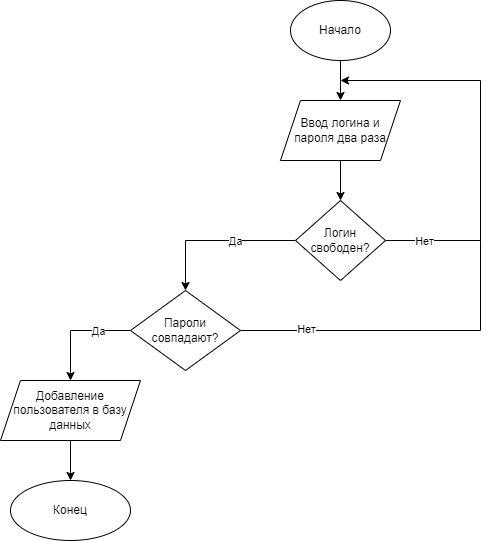

The diagram above was exported from draw.io. Its source (the exported page's mxGraphModel, read from the mxfile embedded in the PNG):
<mxGraphModel dx="1038" dy="579" grid="1" gridSize="10" guides="1" tooltips="1" connect="1" arrows="1" fold="1" page="1" pageScale="1" pageWidth="827" pageHeight="1169" math="0" shadow="0">
  <root>
    <mxCell id="0" />
    <mxCell id="1" parent="0" />
    <mxCell id="oKvwqHZ2i-mcIFlLcBFp-4" value="" style="edgeStyle=orthogonalEdgeStyle;rounded=0;orthogonalLoop=1;jettySize=auto;html=1;" edge="1" parent="1" source="oKvwqHZ2i-mcIFlLcBFp-2" target="oKvwqHZ2i-mcIFlLcBFp-3">
      <mxGeometry relative="1" as="geometry" />
    </mxCell>
    <mxCell id="oKvwqHZ2i-mcIFlLcBFp-2" value="Начало" style="ellipse;whiteSpace=wrap;html=1;" vertex="1" parent="1">
      <mxGeometry x="350" y="120" width="100" height="60" as="geometry" />
    </mxCell>
    <mxCell id="oKvwqHZ2i-mcIFlLcBFp-6" value="" style="edgeStyle=orthogonalEdgeStyle;rounded=0;orthogonalLoop=1;jettySize=auto;html=1;" edge="1" parent="1" source="oKvwqHZ2i-mcIFlLcBFp-3" target="oKvwqHZ2i-mcIFlLcBFp-5">
      <mxGeometry relative="1" as="geometry" />
    </mxCell>
    <mxCell id="oKvwqHZ2i-mcIFlLcBFp-3" value="Ввод логина и пароля два раза" style="shape=parallelogram;perimeter=parallelogramPerimeter;whiteSpace=wrap;html=1;fixedSize=1;" vertex="1" parent="1">
      <mxGeometry x="340" y="220" width="120" height="60" as="geometry" />
    </mxCell>
    <mxCell id="oKvwqHZ2i-mcIFlLcBFp-7" style="edgeStyle=orthogonalEdgeStyle;rounded=0;orthogonalLoop=1;jettySize=auto;html=1;exitX=1;exitY=0.5;exitDx=0;exitDy=0;" edge="1" parent="1" source="oKvwqHZ2i-mcIFlLcBFp-5">
      <mxGeometry relative="1" as="geometry">
        <mxPoint x="400" y="200" as="targetPoint" />
        <Array as="points">
          <mxPoint x="540" y="360" />
          <mxPoint x="540" y="200" />
        </Array>
      </mxGeometry>
    </mxCell>
    <mxCell id="oKvwqHZ2i-mcIFlLcBFp-8" value="Нет" style="edgeLabel;html=1;align=center;verticalAlign=middle;resizable=0;points=[];" vertex="1" connectable="0" parent="oKvwqHZ2i-mcIFlLcBFp-7">
      <mxGeometry x="-0.808" relative="1" as="geometry">
        <mxPoint as="offset" />
      </mxGeometry>
    </mxCell>
    <mxCell id="oKvwqHZ2i-mcIFlLcBFp-10" value="" style="edgeStyle=orthogonalEdgeStyle;rounded=0;orthogonalLoop=1;jettySize=auto;html=1;" edge="1" parent="1" source="oKvwqHZ2i-mcIFlLcBFp-5" target="oKvwqHZ2i-mcIFlLcBFp-9">
      <mxGeometry relative="1" as="geometry" />
    </mxCell>
    <mxCell id="oKvwqHZ2i-mcIFlLcBFp-11" value="Да" style="edgeLabel;html=1;align=center;verticalAlign=middle;resizable=0;points=[];" vertex="1" connectable="0" parent="oKvwqHZ2i-mcIFlLcBFp-10">
      <mxGeometry x="-0.235" relative="1" as="geometry">
        <mxPoint as="offset" />
      </mxGeometry>
    </mxCell>
    <mxCell id="oKvwqHZ2i-mcIFlLcBFp-5" value="Логин свободен?" style="rhombus;whiteSpace=wrap;html=1;" vertex="1" parent="1">
      <mxGeometry x="355" y="320" width="90" height="80" as="geometry" />
    </mxCell>
    <mxCell id="oKvwqHZ2i-mcIFlLcBFp-12" style="edgeStyle=orthogonalEdgeStyle;rounded=0;orthogonalLoop=1;jettySize=auto;html=1;exitX=1;exitY=0.5;exitDx=0;exitDy=0;endArrow=none;endFill=0;" edge="1" parent="1" source="oKvwqHZ2i-mcIFlLcBFp-9">
      <mxGeometry relative="1" as="geometry">
        <mxPoint x="540" y="360" as="targetPoint" />
      </mxGeometry>
    </mxCell>
    <mxCell id="oKvwqHZ2i-mcIFlLcBFp-13" value="Нет" style="edgeLabel;html=1;align=center;verticalAlign=middle;resizable=0;points=[];" vertex="1" connectable="0" parent="oKvwqHZ2i-mcIFlLcBFp-12">
      <mxGeometry x="-0.6036" y="2" relative="1" as="geometry">
        <mxPoint as="offset" />
      </mxGeometry>
    </mxCell>
    <mxCell id="oKvwqHZ2i-mcIFlLcBFp-15" style="edgeStyle=orthogonalEdgeStyle;rounded=0;orthogonalLoop=1;jettySize=auto;html=1;exitX=0;exitY=0.5;exitDx=0;exitDy=0;endArrow=classic;endFill=1;" edge="1" parent="1" source="oKvwqHZ2i-mcIFlLcBFp-9" target="oKvwqHZ2i-mcIFlLcBFp-14">
      <mxGeometry relative="1" as="geometry" />
    </mxCell>
    <mxCell id="oKvwqHZ2i-mcIFlLcBFp-16" value="Да" style="edgeLabel;html=1;align=center;verticalAlign=middle;resizable=0;points=[];" vertex="1" connectable="0" parent="oKvwqHZ2i-mcIFlLcBFp-15">
      <mxGeometry x="-0.248" y="2" relative="1" as="geometry">
        <mxPoint x="8" y="-2" as="offset" />
      </mxGeometry>
    </mxCell>
    <mxCell id="oKvwqHZ2i-mcIFlLcBFp-9" value="Пароли совпадают?" style="rhombus;whiteSpace=wrap;html=1;" vertex="1" parent="1">
      <mxGeometry x="190" y="410" width="110" height="80" as="geometry" />
    </mxCell>
    <mxCell id="oKvwqHZ2i-mcIFlLcBFp-18" value="" style="edgeStyle=orthogonalEdgeStyle;rounded=0;orthogonalLoop=1;jettySize=auto;html=1;endArrow=classic;endFill=1;" edge="1" parent="1" source="oKvwqHZ2i-mcIFlLcBFp-14" target="oKvwqHZ2i-mcIFlLcBFp-17">
      <mxGeometry relative="1" as="geometry" />
    </mxCell>
    <mxCell id="oKvwqHZ2i-mcIFlLcBFp-14" value="Добавление пользователя в базу данных" style="shape=parallelogram;perimeter=parallelogramPerimeter;whiteSpace=wrap;html=1;fixedSize=1;" vertex="1" parent="1">
      <mxGeometry x="60" y="500" width="140" height="60" as="geometry" />
    </mxCell>
    <mxCell id="oKvwqHZ2i-mcIFlLcBFp-17" value="Конец" style="ellipse;whiteSpace=wrap;html=1;" vertex="1" parent="1">
      <mxGeometry x="70" y="600" width="120" height="60" as="geometry" />
    </mxCell>
  </root>
</mxGraphModel>